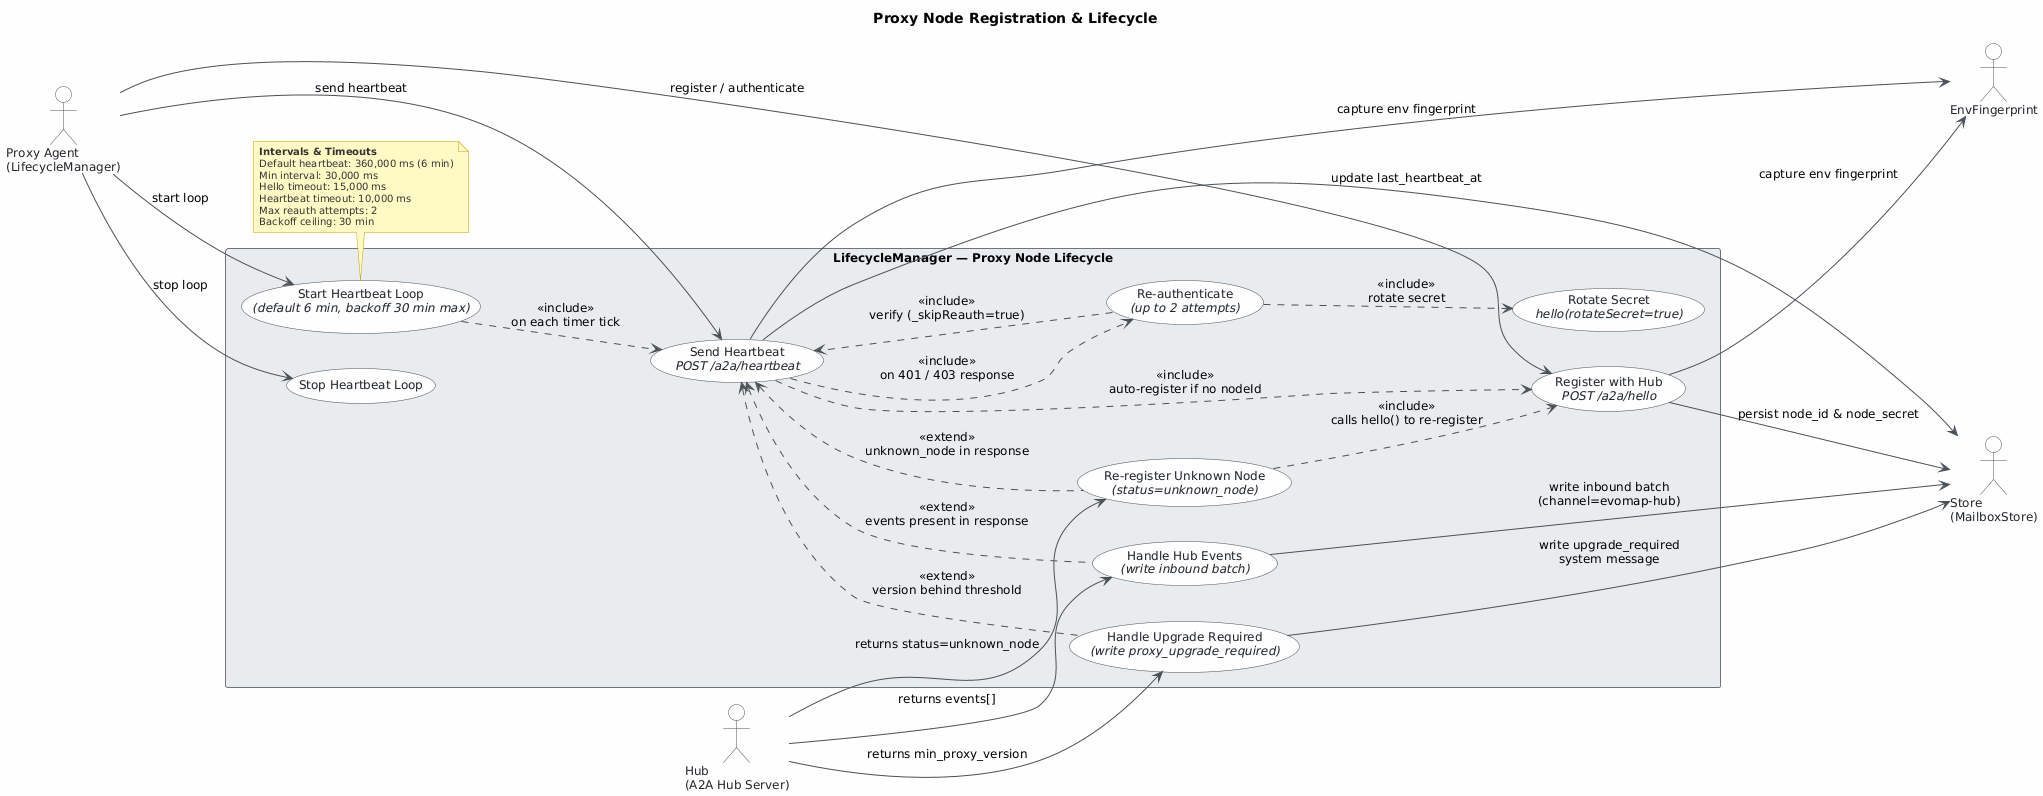

The diagram above was rendered by PlantUML. Its source (embedded in the PNG):
@startuml
skinparam classAttributeIconSize 0
skinparam shadowing false
skinparam defaultFontName "Segoe UI"
skinparam defaultFontSize 12
skinparam backgroundColor #FEFEFE
skinparam usecase {
    BackgroundColor #F8F9FA
    BorderColor #495057
    ArrowColor #495057
    FontColor #212529
}
skinparam package {
    BackgroundColor #E9ECEF
    BorderColor #6C757D
}
skinparam actor {
    BackgroundColor #FFFFFF
    BorderColor #495057
    FontColor #212529
}
skinparam note {
    BackgroundColor #FFF9C4
    BorderColor #C8A000
    FontColor #333333
    FontSize 10
}

title Proxy Node Registration & Lifecycle

left to right direction

' ── Actors ────────────────────────────────────────────────────────────────
actor "Proxy Agent\n(LifecycleManager)" as proxyAgent
actor "Hub\n(A2A Hub Server)" as hub
actor "Store\n(MailboxStore)" as store
actor "EnvFingerprint" as envFp

' ── System boundary ───────────────────────────────────────────────────────
rectangle "LifecycleManager — Proxy Node Lifecycle" {

  usecase "Register with Hub\n//POST /a2a/hello//" as UC1
  usecase "Rotate Secret\n//hello(rotateSecret=true)//" as UC2
  usecase "Send Heartbeat\n//POST /a2a/heartbeat//" as UC3
  usecase "Re-authenticate\n//(up to 2 attempts)//" as UC4
  usecase "Start Heartbeat Loop\n//(default 6 min, backoff 30 min max)//" as UC5
  usecase "Stop Heartbeat Loop" as UC6
  usecase "Handle Hub Events\n//(write inbound batch)//" as UC7
  usecase "Handle Upgrade Required\n//(write proxy_upgrade_required)//" as UC8
  usecase "Re-register Unknown Node\n//(status=unknown_node)//" as UC9

}

' ── Proxy Agent initiates ─────────────────────────────────────────────────
proxyAgent --> UC1 : register / authenticate
proxyAgent --> UC3 : send heartbeat
proxyAgent --> UC5 : start loop
proxyAgent --> UC6 : stop loop

' ── Hub drives response-side use cases ───────────────────────────────────
hub --> UC7 : returns events[]
hub --> UC8 : returns min_proxy_version
hub --> UC9 : returns status=unknown_node

' ── External dependency connections ──────────────────────────────────────
UC1 --> envFp : capture env fingerprint
UC3 --> envFp : capture env fingerprint
UC1 --> store : persist node_id & node_secret
UC3 --> store : update last_heartbeat_at
UC7 --> store : write inbound batch\n(channel=evomap-hub)
UC8 --> store : write upgrade_required\nsystem message

' ── Include relationships ─────────────────────────────────────────────────
UC3 .down.> UC1  : <<include>>\nauto-register if no nodeId
UC3 .down.> UC4  : <<include>>\non 401 / 403 response
UC4 .down.> UC2  : <<include>>\nrotate secret
UC4 .down.> UC3  : <<include>>\nverify (_skipReauth=true)
UC5 .down.> UC3  : <<include>>\non each timer tick
UC9 .down.> UC1  : <<include>>\ncalls hello() to re-register

' ── Extend relationships ──────────────────────────────────────────────────
UC7 .up.> UC3 : <<extend>>\nevents present in response
UC8 .up.> UC3 : <<extend>>\nversion behind threshold
UC9 .up.> UC3 : <<extend>>\nunknown_node in response

' ── Key constants note ────────────────────────────────────────────────────
note bottom of UC5
  <b>Intervals & Timeouts</b>
  Default heartbeat: 360,000 ms (6 min)
  Min interval: 30,000 ms
  Hello timeout: 15,000 ms
  Heartbeat timeout: 10,000 ms
  Max reauth attempts: 2
  Backoff ceiling: 30 min
end note
@enduml